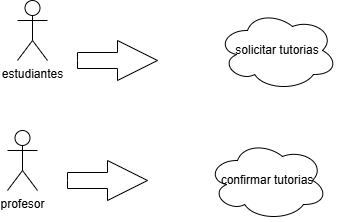

The diagram above was exported from draw.io. Its source (the exported page's mxGraphModel, read from the mxfile embedded in the PNG):
<mxGraphModel dx="774" dy="451" grid="1" gridSize="10" guides="1" tooltips="1" connect="1" arrows="1" fold="1" page="1" pageScale="1" pageWidth="850" pageHeight="1100" math="0" shadow="0">
  <root>
    <mxCell id="0" />
    <mxCell id="1" parent="0" />
    <mxCell id="FYpztBYCV_Xiod2PHHE7-1" parent="1" style="shape=umlActor;verticalLabelPosition=bottom;verticalAlign=top;html=1;outlineConnect=0;" value="estudiantes" vertex="1">
      <mxGeometry height="60" width="30" x="80" y="80" as="geometry" />
    </mxCell>
    <mxCell id="FYpztBYCV_Xiod2PHHE7-4" parent="1" style="html=1;shadow=0;dashed=0;align=center;verticalAlign=middle;shape=mxgraph.arrows2.arrow;dy=0.6;dx=40;notch=0;" value="" vertex="1">
      <mxGeometry height="40" width="80" x="140" y="120" as="geometry" />
    </mxCell>
    <mxCell id="FYpztBYCV_Xiod2PHHE7-5" parent="1" style="ellipse;shape=cloud;whiteSpace=wrap;html=1;" value="solicitar tutorias" vertex="1">
      <mxGeometry height="80" width="120" x="280" y="90" as="geometry" />
    </mxCell>
    <mxCell id="FYpztBYCV_Xiod2PHHE7-6" parent="1" style="shape=umlActor;verticalLabelPosition=bottom;verticalAlign=top;html=1;outlineConnect=0;" value="profesor" vertex="1">
      <mxGeometry height="60" width="30" x="70" y="210" as="geometry" />
    </mxCell>
    <mxCell id="FYpztBYCV_Xiod2PHHE7-7" parent="1" style="html=1;shadow=0;dashed=0;align=center;verticalAlign=middle;shape=mxgraph.arrows2.arrow;dy=0.6;dx=40;notch=0;" value="" vertex="1">
      <mxGeometry height="40" width="80" x="130" y="240" as="geometry" />
    </mxCell>
    <mxCell id="FYpztBYCV_Xiod2PHHE7-8" parent="1" style="ellipse;shape=cloud;whiteSpace=wrap;html=1;" value="confirmar tutorias" vertex="1">
      <mxGeometry height="80" width="120" x="270" y="220" as="geometry" />
    </mxCell>
  </root>
</mxGraphModel>